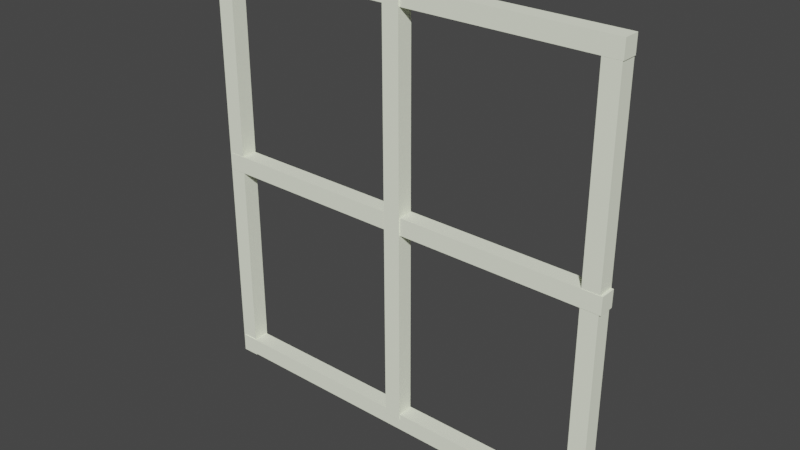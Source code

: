 # Source: BBK_Window.blend  (saved by Blender 2.90.8; exported with 4.5.12 LTS)
import bpy
from mathutils import Matrix  # noqa: F401  (used for matrix-valued properties, if any)

bpy.ops.wm.read_factory_settings(use_empty=True)
scene = bpy.context.scene
scene.name = 'Scene'

# ---- collections
col_collection = bpy.data.collections.new('Collection'); scene.collection.children.link(col_collection)

# ---- materials (node trees are filled in below, after node groups)
mat_material = bpy.data.materials.new('Material')
mat_material.surface_render_method = 'BLENDED'
mat_material.blend_method = 'BLEND'
mat_material.alpha_threshold = 0.0
mat_material.use_transparent_shadow = False
mat_material.diffuse_color = (0.9502, 1.0, 0.8127, 1.0)
mat_material.line_color = (0.0, 0.0, 0.0, 1.0)

# ---- material node trees

# ---- world
world_world = bpy.data.worlds.new('World'); scene.world = world_world
world_world.use_nodes = True; world_world.node_tree.nodes.clear()
_N = world_world.node_tree.nodes; _L = world_world.node_tree.links
n0 = _N.new('ShaderNodeOutputWorld'); n0.name = 'World Output'; n0.location = (300, 300)
n1 = _N.new('ShaderNodeBackground'); n1.name = 'Background'; n1.location = (10, 300)
n1.inputs[0].default_value = (0.05088, 0.05088, 0.05088, 1.0)
_L.new(n1.outputs[0], n0.inputs[0])
n0.is_active_output = True
world_world.color = (0.05088, 0.05088, 0.05088)
world_world.use_sun_shadow = False
world_world.sun_shadow_jitter_overblur = 0.0

# ---- meshes
me_windowframe = bpy.data.meshes.new('WindowFrame')
me_windowframe.from_pydata([(-0.09103, -0.1132, -0.6741), (-0.09103, -0.1132, 0.6607), (-0.09103, -0.06052, -0.6741), (-0.09103, -0.06052, 0.6607), (-0.03603, -0.1132, -0.6741), (-0.03603, -0.1132, 0.6607), (-0.03603, -0.06052, -0.6741), (-0.03603, -0.06052, 0.6607), (-1.368, -0.1134, 0.7202), (-0.03305, -0.1134, 0.7124), (-1.368, -0.0607, 0.7202), (-0.03305, -0.0607, 0.7124), (-1.368, -0.1134, 0.6652), (-0.03337, -0.1134, 0.6574), (-1.368, -0.0607, 0.6652), (-0.03337, -0.0607, 0.6574), (-1.368, -0.1134, -0.6653), (-1.368, -0.1134, 0.6696), (-1.338, -0.07022, -0.6653), (-1.368, -0.06074, 0.6696), (-1.313, -0.1134, -0.6653), (-1.313, -0.1134, 0.6696), (-1.313, -0.06074, -0.6653), (-1.313, -0.06074, 0.6696), (-1.363, -0.1159, -0.6037), (-0.02836, -0.1159, -0.6197), (-1.363, -0.0632, -0.6037), (-0.02836, -0.0632, -0.6197), (-1.364, -0.1159, -0.6587), (-0.02902, -0.1159, -0.6747), (-1.364, -0.0632, -0.6587), (-0.02902, -0.0632, -0.6747), (-1.363, -0.1141, 0.06866), (-0.02852, -0.1141, 0.05271), (-1.363, -0.06141, 0.06866), (-0.02852, -0.06141, 0.05271), (-1.364, -0.1141, 0.01367), (-0.02918, -0.1141, -0.002281), (-1.364, -0.06141, 0.01367), (-0.02918, -0.06141, -0.002281), (-0.7319, -0.1174, -0.6314), (-0.7359, -0.1174, 0.7034), (-0.7319, -0.06472, -0.6314), (-0.7359, -0.06472, 0.7034), (-0.6769, -0.1174, -0.6313), (-0.681, -0.1174, 0.7036), (-0.6769, -0.06472, -0.6313), (-0.681, -0.06472, 0.7036)], [], [(0, 1, 3, 2), (2, 3, 7, 6), (6, 7, 5, 4), (4, 5, 1, 0), (2, 6, 4, 0), (7, 3, 1, 5), (8, 9, 11, 10), (10, 11, 15, 14), (14, 15, 13, 12), (12, 13, 9, 8), (10, 14, 12, 8), (15, 11, 9, 13), (16, 17, 19, 18), (18, 19, 23, 22), (22, 23, 21, 20), (20, 21, 17, 16), (18, 22, 20, 16), (23, 19, 17, 21), (24, 25, 27, 26), (26, 27, 31, 30), (30, 31, 29, 28), (28, 29, 25, 24), (26, 30, 28, 24), (31, 27, 25, 29), (32, 33, 35, 34), (34, 35, 39, 38), (38, 39, 37, 36), (36, 37, 33, 32), (34, 38, 36, 32), (39, 35, 33, 37), (40, 41, 43, 42), (42, 43, 47, 46), (46, 47, 45, 44), (44, 45, 41, 40), (42, 46, 44, 40), (47, 43, 41, 45)])
_uv = me_windowframe.uv_layers.new(name='UVMap')
_uv.uv.foreach_set('vector', [0.375, 0.0, 0.625, 0.0, 0.625, 0.25, 0.375, 0.25, 0.375, 0.25, 0.625, 0.25, 0.625, 0.5, 0.375, 0.5, 0.375, 0.5, 0.625, 0.5, 0.625, 0.75, 0.375, 0.75, 0.375, 0.75, 0.625, 0.75, 0.625, 1.0, 0.375, 1.0, 0.125, 0.5, 0.375, 0.5, 0.375, 0.75, 0.125, 0.75, 0.625, 0.5, 0.875, 0.5, 0.875, 0.75, 0.625, 0.75, 0.375, 0.0, 0.625, 0.0, 0.625, 0.25, 0.375, 0.25, 0.375, 0.25, 0.625, 0.25, 0.625, 0.5, 0.375, 0.5, 0.375, 0.5, 0.625, 0.5, 0.625, 0.75, 0.375, 0.75, 0.375, 0.75, 0.625, 0.75, 0.625, 1.0, 0.375, 1.0, 0.125, 0.5, 0.375, 0.5, 0.375, 0.75, 0.125, 0.75, 0.625, 0.5, 0.875, 0.5, 0.875, 0.75, 0.625, 0.75, 0.375, 0.0, 0.625, 0.0, 0.625, 0.25, 0.375, 0.25, 0.375, 0.25, 0.625, 0.25, 0.625, 0.5, 0.375, 0.5, 0.375, 0.5, 0.625, 0.5, 0.625, 0.75, 0.375, 0.75, 0.375, 0.75, 0.625, 0.75, 0.625, 1.0, 0.375, 1.0, 0.125, 0.5, 0.375, 0.5, 0.375, 0.75, 0.125, 0.75, 0.625, 0.5, 0.875, 0.5, 0.875, 0.75, 0.625, 0.75, 0.375, 0.0, 0.625, 0.0, 0.625, 0.25, 0.375, 0.25, 0.375, 0.25, 0.625, 0.25, 0.625, 0.5, 0.375, 0.5, 0.375, 0.5, 0.625, 0.5, 0.625, 0.75, 0.375, 0.75, 0.375, 0.75, 0.625, 0.75, 0.625, 1.0, 0.375, 1.0, 0.125, 0.5, 0.375, 0.5, 0.375, 0.75, 0.125, 0.75, 0.625, 0.5, 0.875, 0.5, 0.875, 0.75, 0.625, 0.75, 0.375, 0.0, 0.625, 0.0, 0.625, 0.25, 0.375, 0.25, 0.375, 0.25, 0.625, 0.25, 0.625, 0.5, 0.375, 0.5, 0.375, 0.5, 0.625, 0.5, 0.625, 0.75, 0.375, 0.75, 0.375, 0.75, 0.625, 0.75, 0.625, 1.0, 0.375, 1.0, 0.125, 0.5, 0.375, 0.5, 0.375, 0.75, 0.125, 0.75, 0.625, 0.5, 0.875, 0.5, 0.875, 0.75, 0.625, 0.75, 0.375, 0.0, 0.625, 0.0, 0.625, 0.25, 0.375, 0.25, 0.375, 0.25, 0.625, 0.25, 0.625, 0.5, 0.375, 0.5, 0.375, 0.5, 0.625, 0.5, 0.625, 0.75, 0.375, 0.75, 0.375, 0.75, 0.625, 0.75, 0.625, 1.0, 0.375, 1.0, 0.125, 0.5, 0.375, 0.5, 0.375, 0.75, 0.125, 0.75, 0.625, 0.5, 0.875, 0.5, 0.875, 0.75, 0.625, 0.75])
me_windowframe.materials.append(mat_material)
me_windowframe.use_remesh_fix_poles = True
me_windowframe.use_remesh_preserve_attributes = False
me_windowframe.use_mirror_vertex_groups = False
me_windowframe.update()

# ---- objects
ob_windowframe = bpy.data.objects.new('WindowFrame', me_windowframe)

# ---- transforms, parenting, visibility, modifiers, constraints
ob_windowframe.location = (0.8642, 0.05631, 0.1331)
ob_windowframe.lineart.crease_threshold = 0.0

# ---- collection membership
col_collection.objects.link(ob_windowframe)

# ---- scene / render settings (as saved in the file)
scene.frame_start = 1; scene.frame_end = 250; scene.frame_set(1)
scene.render.engine = 'BLENDER_EEVEE_NEXT'
scene.cycles.use_denoising = False
scene.cycles.samples = 128
scene.cycles.sampling_pattern = 'TABULATED_SOBOL'
scene.cycles.use_adaptive_sampling = False
scene.cycles.use_light_tree = False
scene.view_settings.view_transform = 'Filmic'
bpy.context.view_layer.update()

# ---- added for rendering (the .blend has no active camera and no usable light): camera, sun
cam_auto = bpy.data.cameras.new('AutoCamera')
cam_auto.lens = 50.0
cam_auto.sensor_width = 36.0
cam_auto.clip_end = 1000.0
ob_auto_camera = bpy.data.objects.new('AutoCamera', cam_auto)
scene.collection.objects.link(ob_auto_camera)
ob_auto_camera.location = (1.95616, -2.18089, 1.58797)
ob_auto_camera.rotation_euler = (1.09748, -7.21219e-08, 0.694738)
scene.camera = ob_auto_camera
light_auto_sun = bpy.data.lights.new('AutoSun', 'SUN')
light_auto_sun.energy = 3.0
light_auto_sun.angle = 0.0523599
ob_auto_sun = bpy.data.objects.new('AutoSun', light_auto_sun)
scene.collection.objects.link(ob_auto_sun)
ob_auto_sun.rotation_euler = (0.872665, 0.174533, 0.523599)
bpy.context.view_layer.update()
